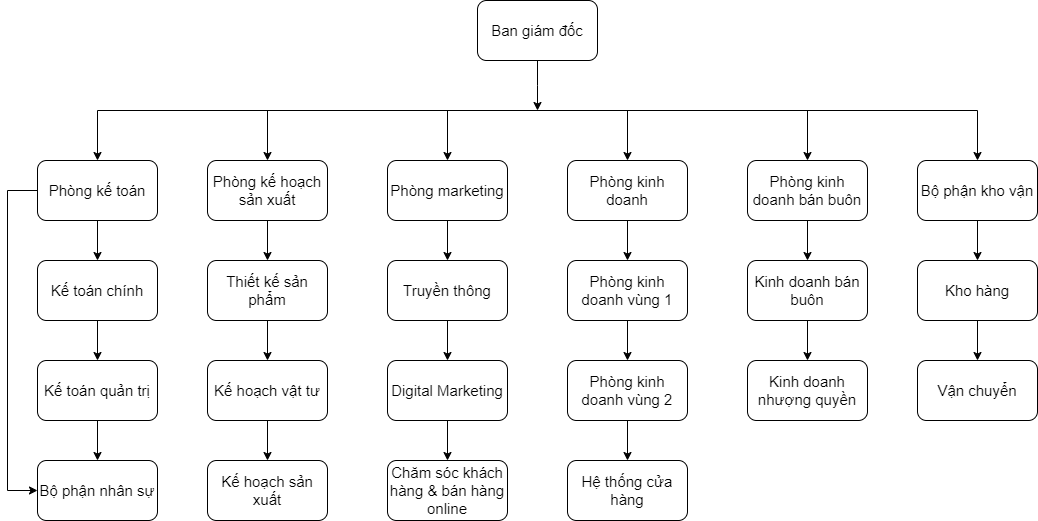

The diagram above was exported from draw.io. Its source (the exported page's mxGraphModel, read from the mxfile embedded in the PNG):
<mxGraphModel dx="2106" dy="614" grid="1" gridSize="10" guides="1" tooltips="1" connect="1" arrows="1" fold="1" page="1" pageScale="1" pageWidth="827" pageHeight="1169" math="0" shadow="0">
  <root>
    <mxCell id="0" />
    <mxCell id="1" parent="0" />
    <mxCell id="d1Q4JyBd2Oq3j9wXkDZs-4" style="edgeStyle=orthogonalEdgeStyle;rounded=0;orthogonalLoop=1;jettySize=auto;html=1;fontStyle=0" parent="1" source="d1Q4JyBd2Oq3j9wXkDZs-1" edge="1">
      <mxGeometry relative="1" as="geometry">
        <mxPoint x="310" y="320" as="targetPoint" />
      </mxGeometry>
    </mxCell>
    <mxCell id="d1Q4JyBd2Oq3j9wXkDZs-1" value="Ban giám đốc" style="rounded=1;whiteSpace=wrap;html=1;fontStyle=0;fontSize=15;" parent="1" vertex="1">
      <mxGeometry x="250" y="210" width="120" height="60" as="geometry" />
    </mxCell>
    <mxCell id="d1Q4JyBd2Oq3j9wXkDZs-5" value="" style="endArrow=none;html=1;rounded=0;fontStyle=0" parent="1" edge="1">
      <mxGeometry width="50" height="50" relative="1" as="geometry">
        <mxPoint x="-130" y="320" as="sourcePoint" />
        <mxPoint x="750" y="320" as="targetPoint" />
      </mxGeometry>
    </mxCell>
    <mxCell id="d1Q4JyBd2Oq3j9wXkDZs-9" value="" style="edgeStyle=orthogonalEdgeStyle;rounded=0;orthogonalLoop=1;jettySize=auto;html=1;fontStyle=0" parent="1" source="d1Q4JyBd2Oq3j9wXkDZs-6" target="d1Q4JyBd2Oq3j9wXkDZs-8" edge="1">
      <mxGeometry relative="1" as="geometry" />
    </mxCell>
    <mxCell id="d1Q4JyBd2Oq3j9wXkDZs-6" value="Phòng kế toán" style="rounded=1;whiteSpace=wrap;html=1;fontStyle=0;fontSize=15;" parent="1" vertex="1">
      <mxGeometry x="-190" y="370" width="120" height="60" as="geometry" />
    </mxCell>
    <mxCell id="d1Q4JyBd2Oq3j9wXkDZs-7" value="" style="endArrow=classic;html=1;rounded=0;entryX=0.5;entryY=0;entryDx=0;entryDy=0;fontStyle=0" parent="1" target="d1Q4JyBd2Oq3j9wXkDZs-6" edge="1">
      <mxGeometry width="50" height="50" relative="1" as="geometry">
        <mxPoint x="-130" y="320" as="sourcePoint" />
        <mxPoint x="470" y="360" as="targetPoint" />
      </mxGeometry>
    </mxCell>
    <mxCell id="d1Q4JyBd2Oq3j9wXkDZs-11" value="" style="edgeStyle=orthogonalEdgeStyle;rounded=0;orthogonalLoop=1;jettySize=auto;html=1;fontStyle=0" parent="1" source="d1Q4JyBd2Oq3j9wXkDZs-8" target="d1Q4JyBd2Oq3j9wXkDZs-10" edge="1">
      <mxGeometry relative="1" as="geometry" />
    </mxCell>
    <mxCell id="d1Q4JyBd2Oq3j9wXkDZs-8" value="Kế toán chính" style="whiteSpace=wrap;html=1;fontSize=15;rounded=1;fontStyle=0;" parent="1" vertex="1">
      <mxGeometry x="-190" y="470" width="120" height="60" as="geometry" />
    </mxCell>
    <mxCell id="d1Q4JyBd2Oq3j9wXkDZs-13" value="" style="edgeStyle=orthogonalEdgeStyle;rounded=0;orthogonalLoop=1;jettySize=auto;html=1;fontStyle=0" parent="1" source="d1Q4JyBd2Oq3j9wXkDZs-10" target="d1Q4JyBd2Oq3j9wXkDZs-12" edge="1">
      <mxGeometry relative="1" as="geometry" />
    </mxCell>
    <mxCell id="d1Q4JyBd2Oq3j9wXkDZs-10" value="Kế toán quản trị" style="whiteSpace=wrap;html=1;fontSize=15;rounded=1;fontStyle=0;" parent="1" vertex="1">
      <mxGeometry x="-190" y="570" width="120" height="60" as="geometry" />
    </mxCell>
    <mxCell id="d1Q4JyBd2Oq3j9wXkDZs-12" value="Bộ phận nhân sự" style="whiteSpace=wrap;html=1;fontSize=15;rounded=1;fontStyle=0;" parent="1" vertex="1">
      <mxGeometry x="-190" y="670" width="120" height="60" as="geometry" />
    </mxCell>
    <mxCell id="d1Q4JyBd2Oq3j9wXkDZs-14" value="" style="endArrow=classic;html=1;rounded=0;exitX=0;exitY=0.5;exitDx=0;exitDy=0;entryX=0;entryY=0.5;entryDx=0;entryDy=0;edgeStyle=orthogonalEdgeStyle;fontStyle=0" parent="1" source="d1Q4JyBd2Oq3j9wXkDZs-6" target="d1Q4JyBd2Oq3j9wXkDZs-12" edge="1">
      <mxGeometry width="50" height="50" relative="1" as="geometry">
        <mxPoint x="-250" y="480" as="sourcePoint" />
        <mxPoint x="-200" y="430" as="targetPoint" />
        <Array as="points">
          <mxPoint x="-220" y="400" />
          <mxPoint x="-220" y="700" />
        </Array>
      </mxGeometry>
    </mxCell>
    <mxCell id="d1Q4JyBd2Oq3j9wXkDZs-15" value="" style="endArrow=classic;html=1;rounded=0;entryX=0.5;entryY=0;entryDx=0;entryDy=0;fontStyle=0" parent="1" target="d1Q4JyBd2Oq3j9wXkDZs-18" edge="1">
      <mxGeometry width="50" height="50" relative="1" as="geometry">
        <mxPoint x="40" y="320" as="sourcePoint" />
        <mxPoint x="40" y="360" as="targetPoint" />
      </mxGeometry>
    </mxCell>
    <mxCell id="d1Q4JyBd2Oq3j9wXkDZs-17" value="" style="edgeStyle=orthogonalEdgeStyle;rounded=0;orthogonalLoop=1;jettySize=auto;html=1;fontStyle=0" parent="1" source="d1Q4JyBd2Oq3j9wXkDZs-18" target="d1Q4JyBd2Oq3j9wXkDZs-21" edge="1">
      <mxGeometry relative="1" as="geometry" />
    </mxCell>
    <mxCell id="d1Q4JyBd2Oq3j9wXkDZs-18" value="Phòng kế hoạch sản xuất" style="rounded=1;whiteSpace=wrap;html=1;fontStyle=0;fontSize=15;" parent="1" vertex="1">
      <mxGeometry x="-20" y="370" width="120" height="60" as="geometry" />
    </mxCell>
    <mxCell id="d1Q4JyBd2Oq3j9wXkDZs-20" value="" style="edgeStyle=orthogonalEdgeStyle;rounded=0;orthogonalLoop=1;jettySize=auto;html=1;fontStyle=0" parent="1" source="d1Q4JyBd2Oq3j9wXkDZs-21" target="d1Q4JyBd2Oq3j9wXkDZs-23" edge="1">
      <mxGeometry relative="1" as="geometry" />
    </mxCell>
    <mxCell id="d1Q4JyBd2Oq3j9wXkDZs-21" value="Thiết kế sản phẩm" style="whiteSpace=wrap;html=1;fontSize=15;rounded=1;fontStyle=0;" parent="1" vertex="1">
      <mxGeometry x="-20" y="470" width="120" height="60" as="geometry" />
    </mxCell>
    <mxCell id="d1Q4JyBd2Oq3j9wXkDZs-22" value="" style="edgeStyle=orthogonalEdgeStyle;rounded=0;orthogonalLoop=1;jettySize=auto;html=1;fontStyle=0" parent="1" source="d1Q4JyBd2Oq3j9wXkDZs-23" target="d1Q4JyBd2Oq3j9wXkDZs-24" edge="1">
      <mxGeometry relative="1" as="geometry" />
    </mxCell>
    <mxCell id="d1Q4JyBd2Oq3j9wXkDZs-23" value="Kế hoạch vật tư" style="whiteSpace=wrap;html=1;fontSize=15;rounded=1;fontStyle=0;" parent="1" vertex="1">
      <mxGeometry x="-20" y="570" width="120" height="60" as="geometry" />
    </mxCell>
    <mxCell id="d1Q4JyBd2Oq3j9wXkDZs-24" value="Kế hoạch sản xuất" style="whiteSpace=wrap;html=1;fontSize=15;rounded=1;fontStyle=0;" parent="1" vertex="1">
      <mxGeometry x="-20" y="670" width="120" height="60" as="geometry" />
    </mxCell>
    <mxCell id="d1Q4JyBd2Oq3j9wXkDZs-25" value="" style="endArrow=classic;html=1;rounded=0;entryX=0.5;entryY=0;entryDx=0;entryDy=0;fontStyle=0" parent="1" target="d1Q4JyBd2Oq3j9wXkDZs-27" edge="1">
      <mxGeometry width="50" height="50" relative="1" as="geometry">
        <mxPoint x="220" y="320" as="sourcePoint" />
        <mxPoint x="220" y="360" as="targetPoint" />
      </mxGeometry>
    </mxCell>
    <mxCell id="d1Q4JyBd2Oq3j9wXkDZs-26" value="" style="edgeStyle=orthogonalEdgeStyle;rounded=0;orthogonalLoop=1;jettySize=auto;html=1;fontStyle=0" parent="1" source="d1Q4JyBd2Oq3j9wXkDZs-27" target="d1Q4JyBd2Oq3j9wXkDZs-29" edge="1">
      <mxGeometry relative="1" as="geometry" />
    </mxCell>
    <mxCell id="d1Q4JyBd2Oq3j9wXkDZs-27" value="Phòng marketing" style="rounded=1;whiteSpace=wrap;html=1;fontStyle=0;fontSize=15;" parent="1" vertex="1">
      <mxGeometry x="160" y="370" width="120" height="60" as="geometry" />
    </mxCell>
    <mxCell id="d1Q4JyBd2Oq3j9wXkDZs-28" value="" style="edgeStyle=orthogonalEdgeStyle;rounded=0;orthogonalLoop=1;jettySize=auto;html=1;fontStyle=0" parent="1" source="d1Q4JyBd2Oq3j9wXkDZs-29" target="d1Q4JyBd2Oq3j9wXkDZs-31" edge="1">
      <mxGeometry relative="1" as="geometry" />
    </mxCell>
    <mxCell id="d1Q4JyBd2Oq3j9wXkDZs-29" value="Truyền thông" style="whiteSpace=wrap;html=1;fontSize=15;rounded=1;fontStyle=0;" parent="1" vertex="1">
      <mxGeometry x="160" y="470" width="120" height="60" as="geometry" />
    </mxCell>
    <mxCell id="d1Q4JyBd2Oq3j9wXkDZs-30" value="" style="edgeStyle=orthogonalEdgeStyle;rounded=0;orthogonalLoop=1;jettySize=auto;html=1;fontStyle=0" parent="1" source="d1Q4JyBd2Oq3j9wXkDZs-31" target="d1Q4JyBd2Oq3j9wXkDZs-32" edge="1">
      <mxGeometry relative="1" as="geometry" />
    </mxCell>
    <mxCell id="d1Q4JyBd2Oq3j9wXkDZs-31" value="Digital Marketing" style="whiteSpace=wrap;html=1;fontSize=15;rounded=1;fontStyle=0;" parent="1" vertex="1">
      <mxGeometry x="160" y="570" width="120" height="60" as="geometry" />
    </mxCell>
    <mxCell id="d1Q4JyBd2Oq3j9wXkDZs-32" value="Chăm sóc khách hàng &amp;amp; bán hàng online" style="whiteSpace=wrap;html=1;fontSize=15;rounded=1;fontStyle=0;" parent="1" vertex="1">
      <mxGeometry x="160" y="670" width="120" height="60" as="geometry" />
    </mxCell>
    <mxCell id="d1Q4JyBd2Oq3j9wXkDZs-33" value="" style="endArrow=classic;html=1;rounded=0;entryX=0.5;entryY=0;entryDx=0;entryDy=0;fontStyle=0" parent="1" target="d1Q4JyBd2Oq3j9wXkDZs-35" edge="1">
      <mxGeometry width="50" height="50" relative="1" as="geometry">
        <mxPoint x="400" y="320" as="sourcePoint" />
        <mxPoint x="400" y="360" as="targetPoint" />
      </mxGeometry>
    </mxCell>
    <mxCell id="d1Q4JyBd2Oq3j9wXkDZs-34" value="" style="edgeStyle=orthogonalEdgeStyle;rounded=0;orthogonalLoop=1;jettySize=auto;html=1;fontStyle=0" parent="1" source="d1Q4JyBd2Oq3j9wXkDZs-35" target="d1Q4JyBd2Oq3j9wXkDZs-37" edge="1">
      <mxGeometry relative="1" as="geometry" />
    </mxCell>
    <mxCell id="d1Q4JyBd2Oq3j9wXkDZs-35" value="Phòng kinh doanh" style="rounded=1;whiteSpace=wrap;html=1;fontStyle=0;fontSize=15;" parent="1" vertex="1">
      <mxGeometry x="340" y="370" width="120" height="60" as="geometry" />
    </mxCell>
    <mxCell id="d1Q4JyBd2Oq3j9wXkDZs-36" value="" style="edgeStyle=orthogonalEdgeStyle;rounded=0;orthogonalLoop=1;jettySize=auto;html=1;fontStyle=0" parent="1" source="d1Q4JyBd2Oq3j9wXkDZs-37" target="d1Q4JyBd2Oq3j9wXkDZs-39" edge="1">
      <mxGeometry relative="1" as="geometry" />
    </mxCell>
    <mxCell id="d1Q4JyBd2Oq3j9wXkDZs-37" value="Phòng kinh doanh vùng 1" style="whiteSpace=wrap;html=1;fontSize=15;rounded=1;fontStyle=0;" parent="1" vertex="1">
      <mxGeometry x="340" y="470" width="120" height="60" as="geometry" />
    </mxCell>
    <mxCell id="d1Q4JyBd2Oq3j9wXkDZs-38" value="" style="edgeStyle=orthogonalEdgeStyle;rounded=0;orthogonalLoop=1;jettySize=auto;html=1;fontStyle=0" parent="1" source="d1Q4JyBd2Oq3j9wXkDZs-39" target="d1Q4JyBd2Oq3j9wXkDZs-40" edge="1">
      <mxGeometry relative="1" as="geometry" />
    </mxCell>
    <mxCell id="d1Q4JyBd2Oq3j9wXkDZs-39" value="Phòng kinh doanh vùng 2" style="whiteSpace=wrap;html=1;fontSize=15;rounded=1;fontStyle=0;" parent="1" vertex="1">
      <mxGeometry x="340" y="570" width="120" height="60" as="geometry" />
    </mxCell>
    <mxCell id="d1Q4JyBd2Oq3j9wXkDZs-40" value="Hệ thống cửa hàng" style="whiteSpace=wrap;html=1;fontSize=15;rounded=1;fontStyle=0;" parent="1" vertex="1">
      <mxGeometry x="340" y="670" width="120" height="60" as="geometry" />
    </mxCell>
    <mxCell id="d1Q4JyBd2Oq3j9wXkDZs-41" value="" style="endArrow=classic;html=1;rounded=0;entryX=0.5;entryY=0;entryDx=0;entryDy=0;fontStyle=0" parent="1" target="d1Q4JyBd2Oq3j9wXkDZs-43" edge="1">
      <mxGeometry width="50" height="50" relative="1" as="geometry">
        <mxPoint x="580" y="320" as="sourcePoint" />
        <mxPoint x="580" y="360" as="targetPoint" />
      </mxGeometry>
    </mxCell>
    <mxCell id="d1Q4JyBd2Oq3j9wXkDZs-42" value="" style="edgeStyle=orthogonalEdgeStyle;rounded=0;orthogonalLoop=1;jettySize=auto;html=1;fontStyle=0" parent="1" source="d1Q4JyBd2Oq3j9wXkDZs-43" target="d1Q4JyBd2Oq3j9wXkDZs-45" edge="1">
      <mxGeometry relative="1" as="geometry" />
    </mxCell>
    <mxCell id="d1Q4JyBd2Oq3j9wXkDZs-43" value="Phòng kinh doanh bán buôn" style="rounded=1;whiteSpace=wrap;html=1;fontStyle=0;fontSize=15;" parent="1" vertex="1">
      <mxGeometry x="520" y="370" width="120" height="60" as="geometry" />
    </mxCell>
    <mxCell id="d1Q4JyBd2Oq3j9wXkDZs-44" value="" style="edgeStyle=orthogonalEdgeStyle;rounded=0;orthogonalLoop=1;jettySize=auto;html=1;fontStyle=0" parent="1" source="d1Q4JyBd2Oq3j9wXkDZs-45" target="d1Q4JyBd2Oq3j9wXkDZs-47" edge="1">
      <mxGeometry relative="1" as="geometry" />
    </mxCell>
    <mxCell id="d1Q4JyBd2Oq3j9wXkDZs-45" value="Kinh doanh bán buôn" style="whiteSpace=wrap;html=1;fontSize=15;rounded=1;fontStyle=0;" parent="1" vertex="1">
      <mxGeometry x="520" y="470" width="120" height="60" as="geometry" />
    </mxCell>
    <mxCell id="d1Q4JyBd2Oq3j9wXkDZs-47" value="Kinh doanh nhượng quyền" style="whiteSpace=wrap;html=1;fontSize=15;rounded=1;fontStyle=0;" parent="1" vertex="1">
      <mxGeometry x="520" y="570" width="120" height="60" as="geometry" />
    </mxCell>
    <mxCell id="d1Q4JyBd2Oq3j9wXkDZs-49" value="" style="endArrow=classic;html=1;rounded=0;entryX=0.5;entryY=0;entryDx=0;entryDy=0;fontStyle=0" parent="1" target="d1Q4JyBd2Oq3j9wXkDZs-51" edge="1">
      <mxGeometry width="50" height="50" relative="1" as="geometry">
        <mxPoint x="750" y="320" as="sourcePoint" />
        <mxPoint x="750" y="360" as="targetPoint" />
      </mxGeometry>
    </mxCell>
    <mxCell id="d1Q4JyBd2Oq3j9wXkDZs-50" value="" style="edgeStyle=orthogonalEdgeStyle;rounded=0;orthogonalLoop=1;jettySize=auto;html=1;fontStyle=0" parent="1" source="d1Q4JyBd2Oq3j9wXkDZs-51" target="d1Q4JyBd2Oq3j9wXkDZs-53" edge="1">
      <mxGeometry relative="1" as="geometry" />
    </mxCell>
    <mxCell id="d1Q4JyBd2Oq3j9wXkDZs-51" value="Bộ phận kho vận" style="rounded=1;whiteSpace=wrap;html=1;fontStyle=0;fontSize=15;" parent="1" vertex="1">
      <mxGeometry x="690" y="370" width="120" height="60" as="geometry" />
    </mxCell>
    <mxCell id="d1Q4JyBd2Oq3j9wXkDZs-52" value="" style="edgeStyle=orthogonalEdgeStyle;rounded=0;orthogonalLoop=1;jettySize=auto;html=1;fontStyle=0" parent="1" source="d1Q4JyBd2Oq3j9wXkDZs-53" target="d1Q4JyBd2Oq3j9wXkDZs-55" edge="1">
      <mxGeometry relative="1" as="geometry" />
    </mxCell>
    <mxCell id="d1Q4JyBd2Oq3j9wXkDZs-53" value="Kho hàng" style="whiteSpace=wrap;html=1;fontSize=15;rounded=1;fontStyle=0;" parent="1" vertex="1">
      <mxGeometry x="690" y="470" width="120" height="60" as="geometry" />
    </mxCell>
    <mxCell id="d1Q4JyBd2Oq3j9wXkDZs-55" value="Vận chuyển" style="whiteSpace=wrap;html=1;fontSize=15;rounded=1;fontStyle=0;" parent="1" vertex="1">
      <mxGeometry x="690" y="570" width="120" height="60" as="geometry" />
    </mxCell>
  </root>
</mxGraphModel>